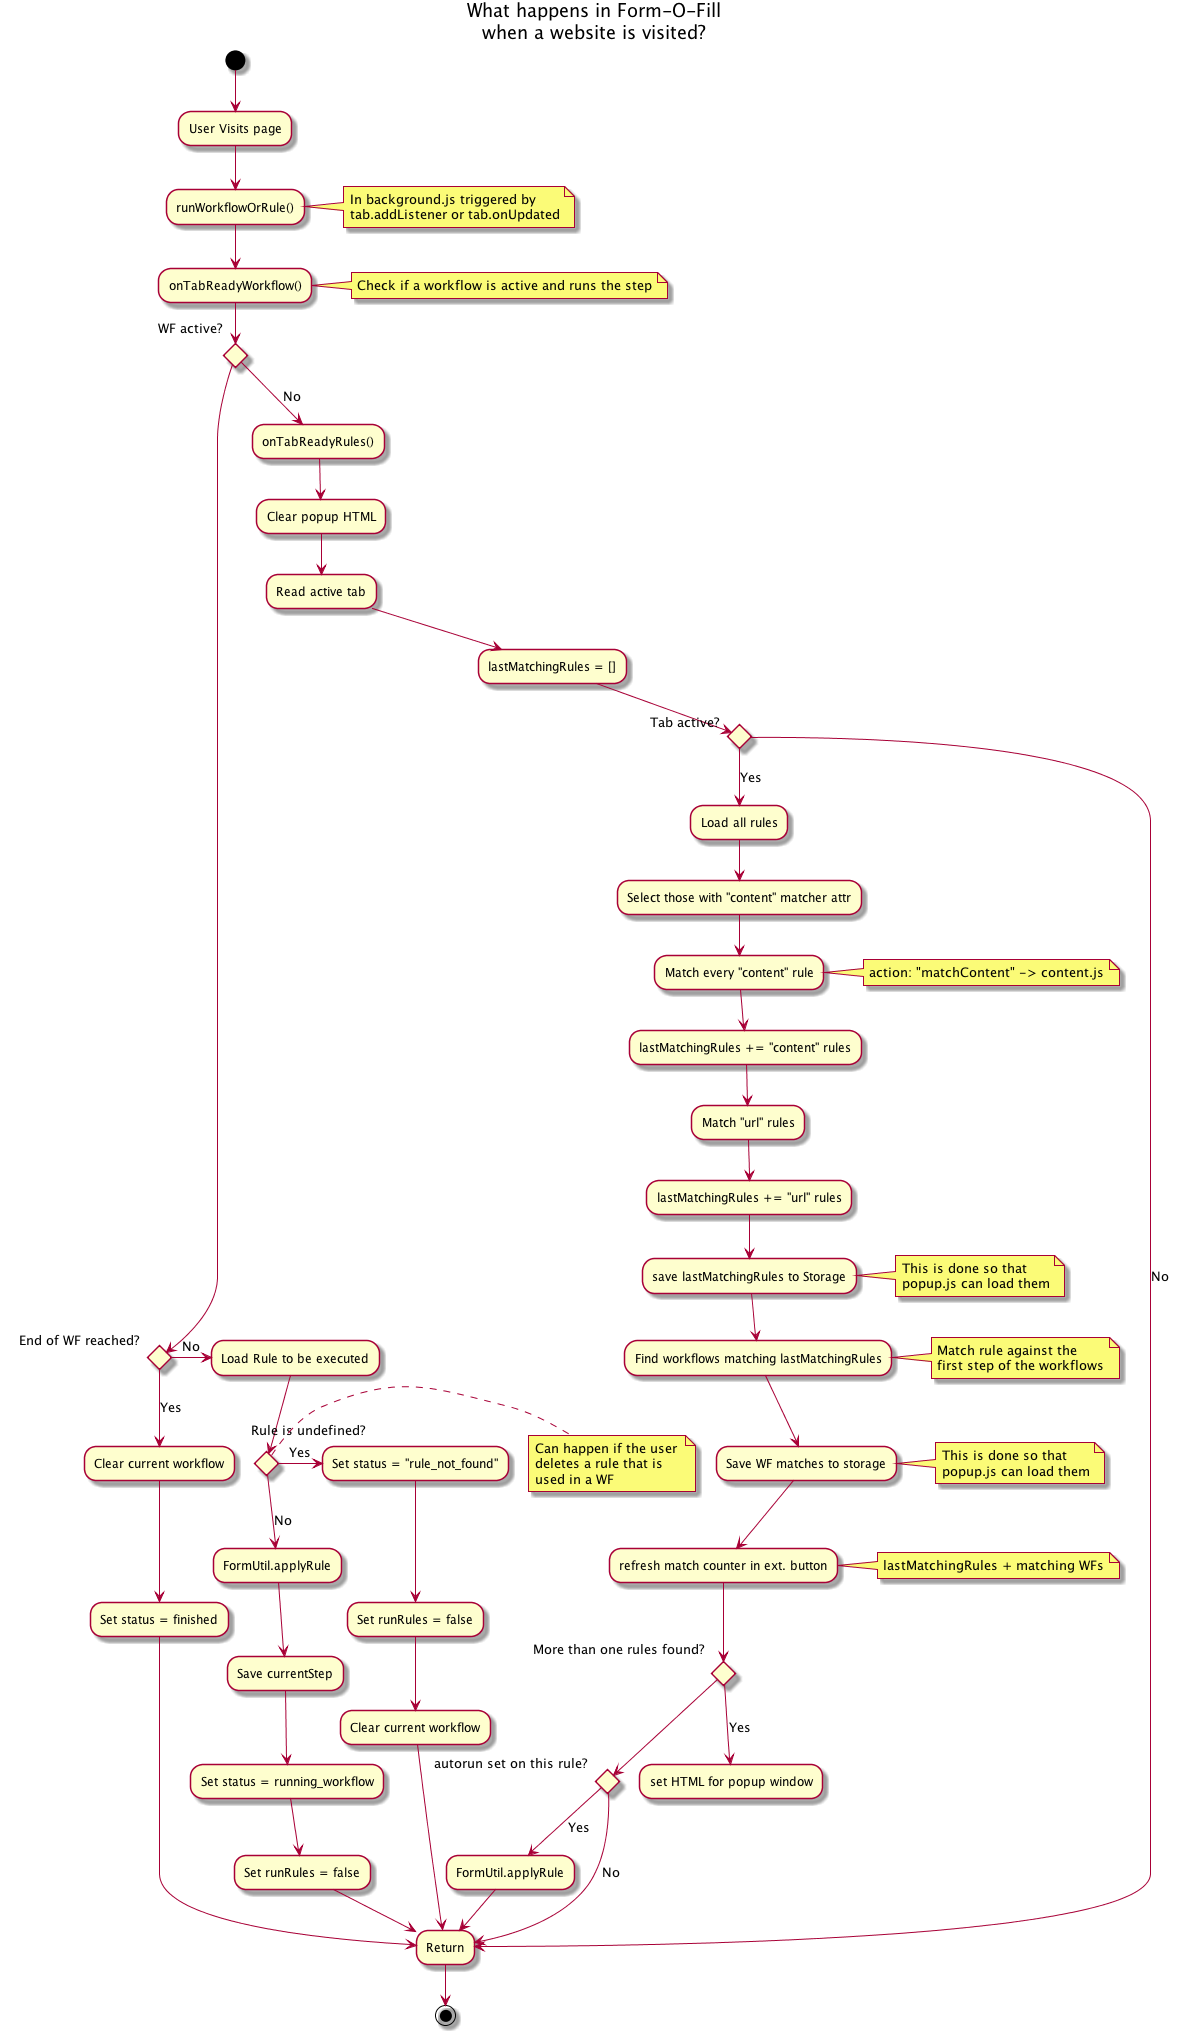

The diagram above was rendered by PlantUML. Its source (embedded in the PNG):
@startuml
title What happens in Form-O-Fill\nwhen a website is visited?
(*) --> "User Visits page"

"User Visits page" --> "runWorkflowOrRule()"
note right
  In background.js triggered by 
  tab.addListener or tab.onUpdated
end note

"runWorkflowOrRule()" --> "onTabReadyWorkflow()"
note right
  Check if a workflow is active and runs the step
end note

if "WF active?" then
    if "          End of WF reached?"
        --> [Yes] "Clear current workflow"
        --> Set status = finished
        --> Return
    else
        -right-> [No] "Load Rule to be executed"
        if "Rule is undefined?" then
        note right
          Can happen if the user 
          deletes a rule that is
          used in a WF
        end note
        -right-> [Yes] Set status = "rule_not_found"
        --> "Set runRules = false" as rr1
        --> "Clear current workflow" as clear2
        --> Return
        else
        --> [No] FormUtil.applyRule
        --> Save currentStep
        --> Set status = running_workflow
        --> "Set runRules = false" as rr2
        --> Return
        endif
    endif
else
    --> [No] "onTabReadyRules()"
    --> Clear popup HTML
    --> Read active tab
    --> lastMatchingRules = []
    if "Tab active?" then
        --> [Yes] "Load all rules"
        --> Select those with "content" matcher attr
        --> Match every "content" rule
        note right
            action: "matchContent" -> content.js
        end note
        --> lastMatchingRules += "content" rules
        --> Match "url" rules
        --> lastMatchingRules += "url" rules
        --> save lastMatchingRules to Storage
        note right
            This is done so that 
            popup.js can load them
        end note
        --> Find workflows matching lastMatchingRules
        note right
            Match rule against the 
            first step of the workflows
        end note
        --> Save WF matches to storage
        note right
            This is done so that 
            popup.js can load them
        end note
        --> refresh match counter in ext. button
        note right
            lastMatchingRules + matching WFs
        end note
        if "More than one rules found?" then
            --> [Yes] set HTML for popup window
        else
            if "autorun set on this rule?" then
                --> [Yes] "FormUtil.applyRule" as app2
                --> Return
            else
                --> [No] Return
            endif
        endif
        
    else
        --> [No] Return
    endif
endif

Return --> (*)

@enduml